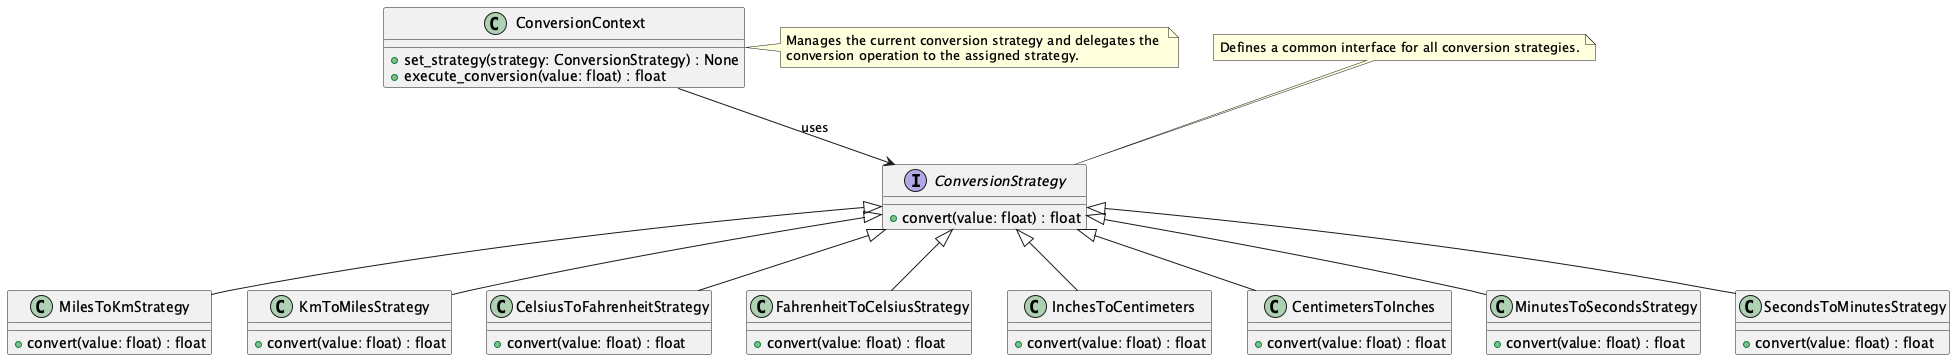

The diagram above was rendered by PlantUML. Its source (embedded in the PNG):
@startuml ConversionLogic

interface ConversionStrategy {
    + convert(value: float) : float
}

class MilesToKmStrategy {
    + convert(value: float) : float
}

class KmToMilesStrategy {
    + convert(value: float) : float
}

class CelsiusToFahrenheitStrategy {
    + convert(value: float) : float
}

class FahrenheitToCelsiusStrategy {
    + convert(value: float) : float
}

class InchesToCentimeters {
    + convert(value: float) : float
}

class CentimetersToInches {
    + convert(value: float) : float
}

class MinutesToSecondsStrategy {
    + convert(value: float) : float
}

class SecondsToMinutesStrategy {
    + convert(value: float) : float
}

class ConversionContext {
    + set_strategy(strategy: ConversionStrategy) : None
    + execute_conversion(value: float) : float
}

note top of ConversionStrategy
Defines a common interface for all conversion strategies.
end note

note right of ConversionContext
Manages the current conversion strategy and delegates the 
conversion operation to the assigned strategy.
end note

ConversionContext --> ConversionStrategy : "uses"

ConversionStrategy <|-- MilesToKmStrategy
ConversionStrategy <|-- KmToMilesStrategy
ConversionStrategy <|-- CelsiusToFahrenheitStrategy
ConversionStrategy <|-- FahrenheitToCelsiusStrategy
ConversionStrategy <|-- InchesToCentimeters
ConversionStrategy <|-- CentimetersToInches
ConversionStrategy <|-- MinutesToSecondsStrategy
ConversionStrategy <|-- SecondsToMinutesStrategy

@enduml